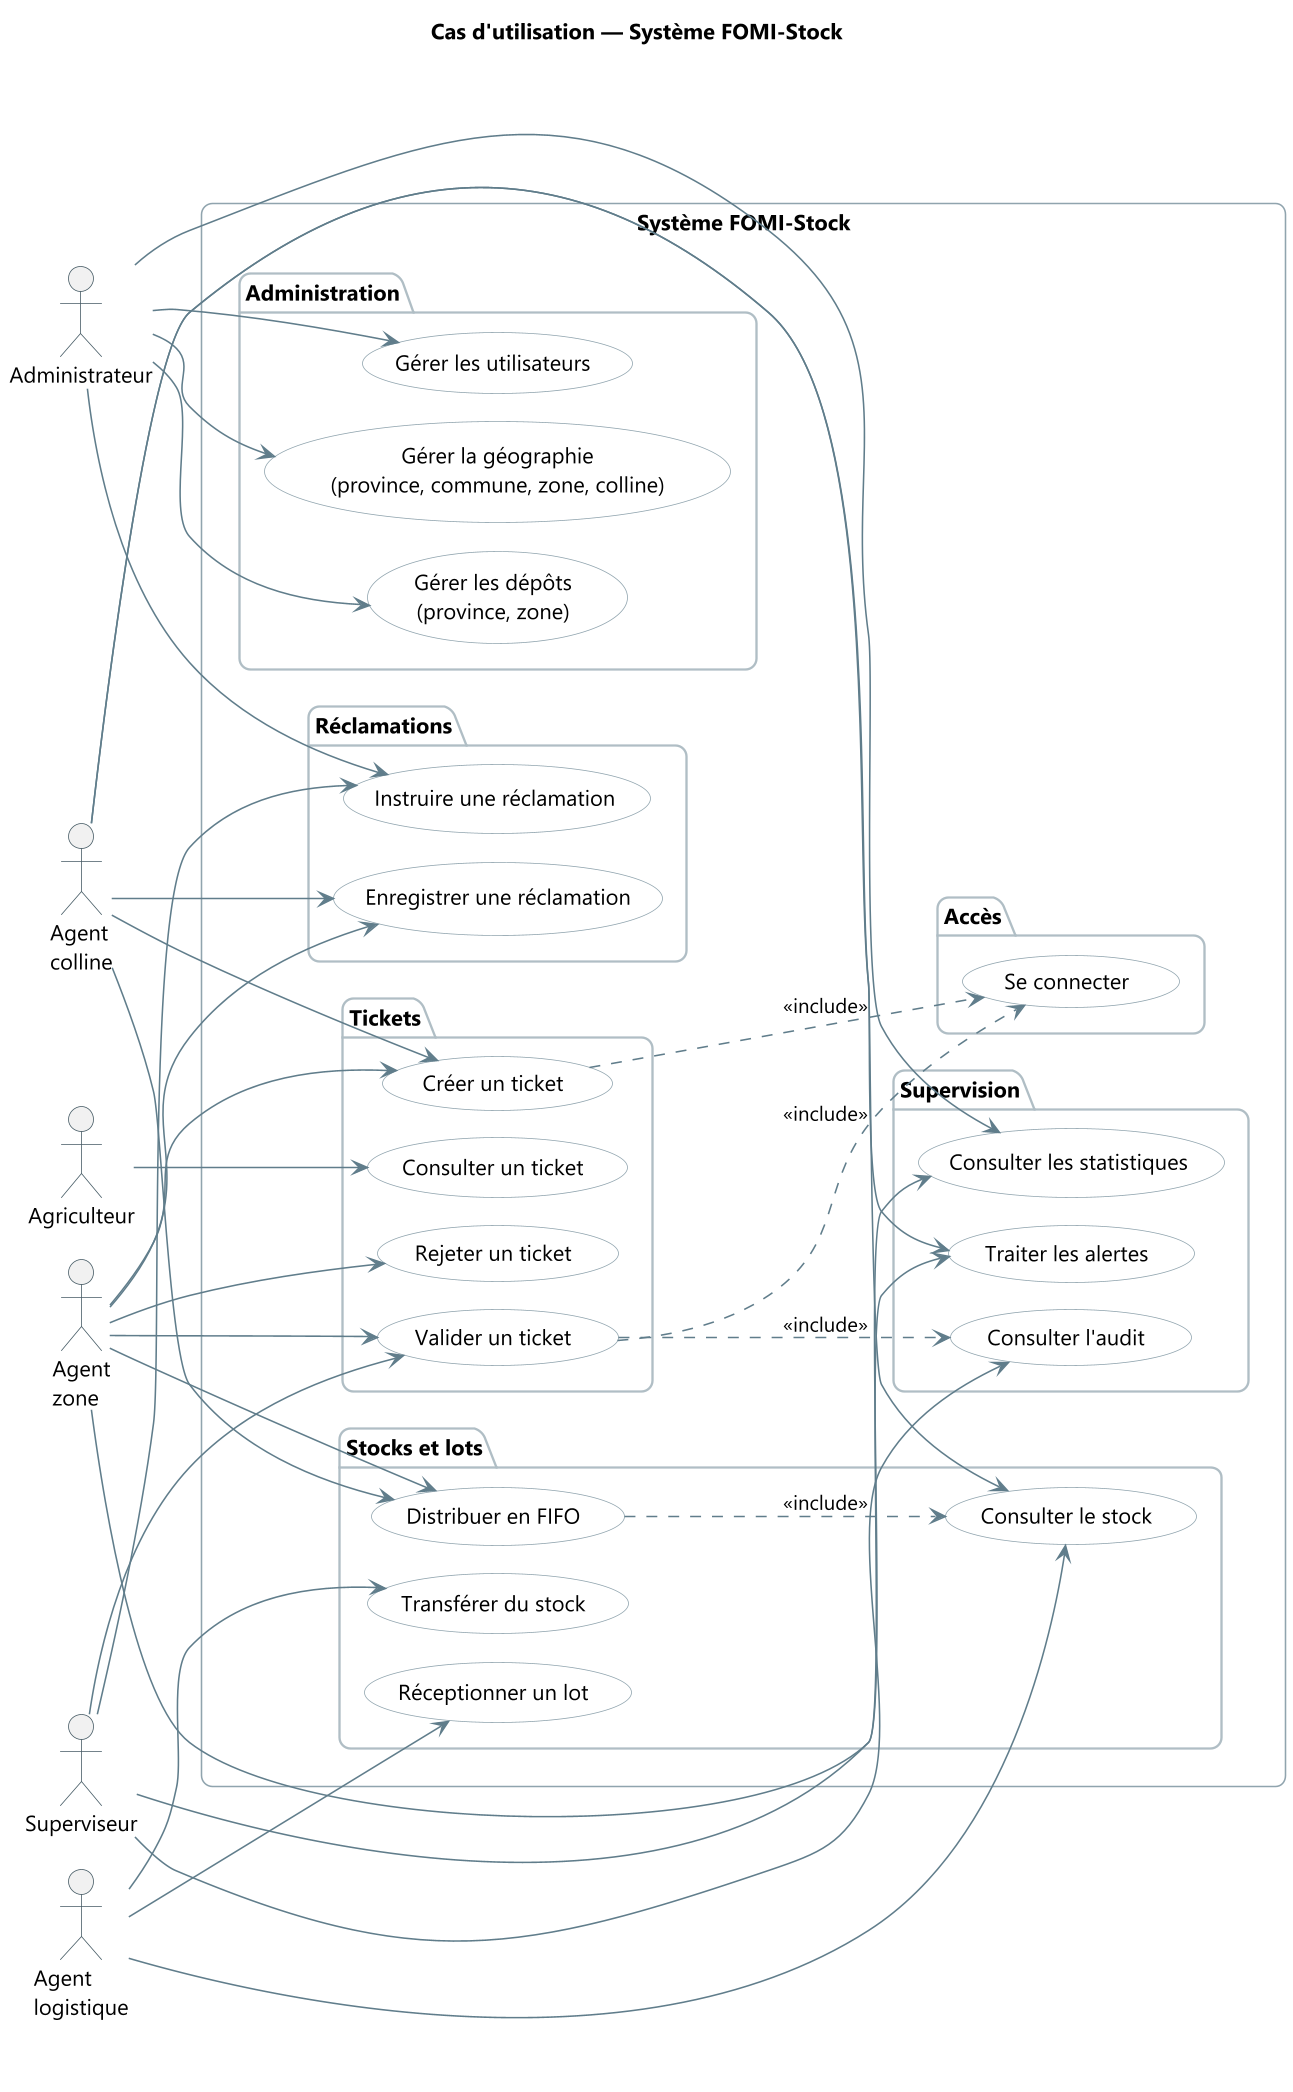

The diagram above was rendered by PlantUML. Its source (embedded in the PNG):
@startuml
title Cas d'utilisation — Système FOMI-Stock
skinparam shadowing false
skinparam roundCorner 14
skinparam DefaultFontName "Segoe UI"
skinparam dpi 150
skinparam ArrowColor #607D8B
skinparam ActorBorderColor #455A64
skinparam UsecaseBorderColor #90A4AE
skinparam UsecaseBackgroundColor #FFFFFF
skinparam PackageBorderColor #B0BEC5
skinparam RectangleBorderColor #90A4AE
skinparam nodesep 18
skinparam ranksep 28

' La disposition horizontale (left to right) et le regroupement par domaine
' évitent un diagramme très large, illisible une fois réduit à 15 cm de page.
left to right direction

' ---- Acteurs principaux (gauche) ----
actor "Agent\ncolline" as ACO
actor "Agent\nzone" as AZO
actor "Agent\nlogistique" as ALO

' ---- Acteurs secondaires (droite) ----
actor "Administrateur" as ADM
actor "Superviseur" as SUP
actor "Agriculteur" as AGR

rectangle "Système FOMI-Stock" {

  package "Accès" {
    usecase "Se connecter" as UC_AUTH
  }

  package "Tickets" {
    usecase "Créer un ticket" as UC_CREER
    usecase "Valider un ticket" as UC_VALIDER
    usecase "Rejeter un ticket" as UC_REJETER
    usecase "Consulter un ticket" as UC_CONSULT
  }

  package "Stocks et lots" {
    usecase "Réceptionner un lot" as UC_RECEP
    usecase "Transférer du stock" as UC_TRANSF
    usecase "Distribuer en FIFO" as UC_DISTRIB
    usecase "Consulter le stock" as UC_STOCK
  }

  package "Réclamations" {
    usecase "Enregistrer une réclamation" as UC_RECLAM
    usecase "Instruire une réclamation" as UC_INSTRUIRE
  }

  package "Supervision" {
    usecase "Traiter les alertes" as UC_ALERTE
    usecase "Consulter les statistiques" as UC_STATS
    usecase "Consulter l'audit" as UC_AUDIT
  }

  package "Administration" {
    usecase "Gérer les utilisateurs" as UC_USERS
    usecase "Gérer la géographie\n(province, commune, zone, colline)" as UC_GEO
    usecase "Gérer les dépôts\n(province, zone)" as UC_DEPOT
  }

  ' relations entre cas
  UC_CREER ..> UC_AUTH : <<include>>
  UC_VALIDER ..> UC_AUTH : <<include>>
  UC_DISTRIB ..> UC_STOCK : <<include>>
  UC_VALIDER ..> UC_AUDIT : <<include>>
}

' ---- Associations ----
ACO --> UC_CREER
ACO --> UC_DISTRIB
ACO --> UC_STOCK
ACO --> UC_ALERTE
ACO --> UC_RECLAM

AZO --> UC_CREER
AZO --> UC_VALIDER
AZO --> UC_REJETER
AZO --> UC_DISTRIB
AZO --> UC_ALERTE
AZO --> UC_RECLAM

SUP --> UC_VALIDER
SUP --> UC_INSTRUIRE
SUP --> UC_STATS
SUP --> UC_AUDIT

ALO --> UC_RECEP
ALO --> UC_TRANSF
ALO --> UC_STOCK

AGR --> UC_CONSULT

ADM --> UC_USERS
ADM --> UC_GEO
ADM --> UC_DEPOT
ADM --> UC_STATS
ADM --> UC_INSTRUIRE
@enduml